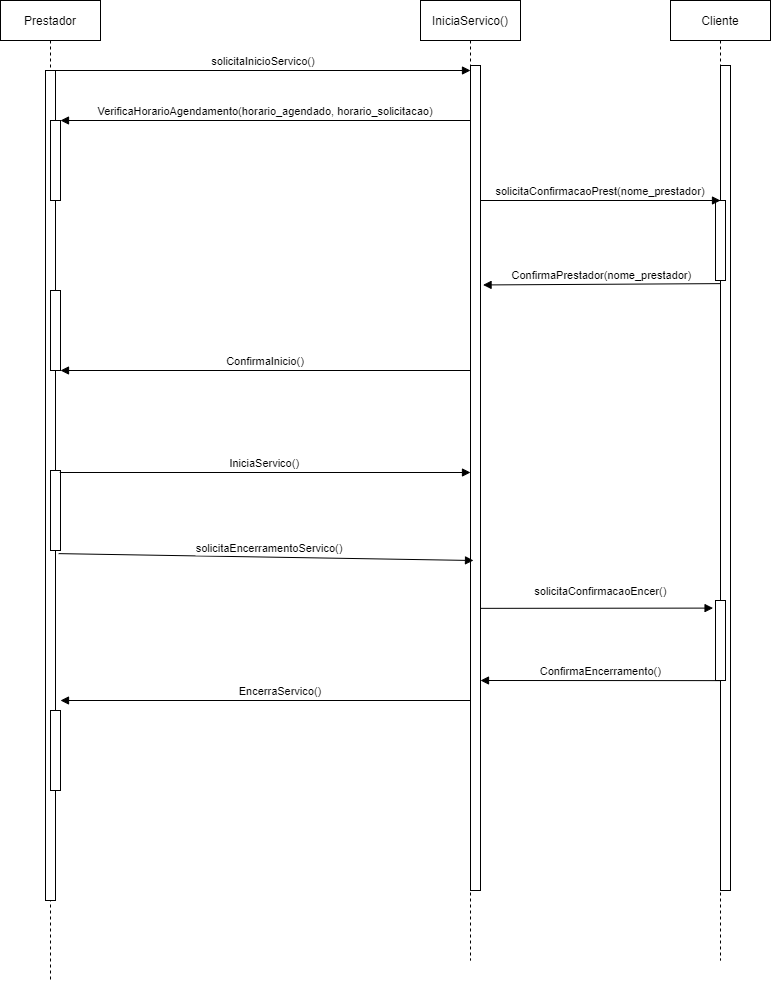

The diagram above was exported from draw.io. Its source (the exported page's mxGraphModel, read from the mxfile embedded in the PNG):
<mxGraphModel dx="1019" dy="555" grid="1" gridSize="10" guides="1" tooltips="1" connect="1" arrows="1" fold="1" page="1" pageScale="1" pageWidth="850" pageHeight="1100" math="0" shadow="0">
  <root>
    <mxCell id="0" />
    <mxCell id="1" parent="0" />
    <mxCell id="3nuBFxr9cyL0pnOWT2aG-1" value="Prestador" style="shape=umlLifeline;perimeter=lifelinePerimeter;container=1;collapsible=0;recursiveResize=0;rounded=0;shadow=0;strokeWidth=1;" parent="1" vertex="1">
      <mxGeometry x="50" y="80" width="100" height="980" as="geometry" />
    </mxCell>
    <mxCell id="3nuBFxr9cyL0pnOWT2aG-2" value="" style="points=[];perimeter=orthogonalPerimeter;rounded=0;shadow=0;strokeWidth=1;" parent="3nuBFxr9cyL0pnOWT2aG-1" vertex="1">
      <mxGeometry x="45" y="70" width="10" height="830" as="geometry" />
    </mxCell>
    <mxCell id="3nuBFxr9cyL0pnOWT2aG-4" value="" style="points=[];perimeter=orthogonalPerimeter;rounded=0;shadow=0;strokeWidth=1;" parent="3nuBFxr9cyL0pnOWT2aG-1" vertex="1">
      <mxGeometry x="50" y="120" width="10" height="80" as="geometry" />
    </mxCell>
    <mxCell id="1w_mUOxhd7xlszKmeMjI-1" value="" style="points=[];perimeter=orthogonalPerimeter;rounded=0;shadow=0;strokeWidth=1;" vertex="1" parent="3nuBFxr9cyL0pnOWT2aG-1">
      <mxGeometry x="50" y="290" width="10" height="80" as="geometry" />
    </mxCell>
    <mxCell id="1w_mUOxhd7xlszKmeMjI-9" value="" style="points=[];perimeter=orthogonalPerimeter;rounded=0;shadow=0;strokeWidth=1;" vertex="1" parent="3nuBFxr9cyL0pnOWT2aG-1">
      <mxGeometry x="50" y="710" width="10" height="80" as="geometry" />
    </mxCell>
    <mxCell id="1w_mUOxhd7xlszKmeMjI-8" value="" style="points=[];perimeter=orthogonalPerimeter;rounded=0;shadow=0;strokeWidth=1;" vertex="1" parent="3nuBFxr9cyL0pnOWT2aG-1">
      <mxGeometry x="50" y="470" width="10" height="80" as="geometry" />
    </mxCell>
    <mxCell id="3nuBFxr9cyL0pnOWT2aG-5" value="IniciaServico()" style="shape=umlLifeline;perimeter=lifelinePerimeter;container=1;collapsible=0;recursiveResize=0;rounded=0;shadow=0;strokeWidth=1;size=40;" parent="1" vertex="1">
      <mxGeometry x="470" y="80" width="100" height="960" as="geometry" />
    </mxCell>
    <mxCell id="3nuBFxr9cyL0pnOWT2aG-6" value="" style="points=[];perimeter=orthogonalPerimeter;rounded=0;shadow=0;strokeWidth=1;" parent="3nuBFxr9cyL0pnOWT2aG-5" vertex="1">
      <mxGeometry x="50" y="65" width="10" height="825" as="geometry" />
    </mxCell>
    <mxCell id="3nuBFxr9cyL0pnOWT2aG-8" value="solicitaInicioServico()" style="verticalAlign=bottom;endArrow=block;shadow=0;strokeWidth=1;" parent="1" source="3nuBFxr9cyL0pnOWT2aG-2" edge="1">
      <mxGeometry relative="1" as="geometry">
        <mxPoint x="205" y="160" as="sourcePoint" />
        <mxPoint x="520" y="150" as="targetPoint" />
      </mxGeometry>
    </mxCell>
    <mxCell id="1w_mUOxhd7xlszKmeMjI-22" value="Cliente" style="shape=umlLifeline;perimeter=lifelinePerimeter;container=1;collapsible=0;recursiveResize=0;rounded=0;shadow=0;strokeWidth=1;size=40;" vertex="1" parent="1">
      <mxGeometry x="720" y="80" width="100" height="960" as="geometry" />
    </mxCell>
    <mxCell id="1w_mUOxhd7xlszKmeMjI-27" value="" style="points=[];perimeter=orthogonalPerimeter;rounded=0;shadow=0;strokeWidth=1;" vertex="1" parent="1w_mUOxhd7xlszKmeMjI-22">
      <mxGeometry x="50" y="65" width="10" height="825" as="geometry" />
    </mxCell>
    <mxCell id="1w_mUOxhd7xlszKmeMjI-28" value="" style="points=[];perimeter=orthogonalPerimeter;rounded=0;shadow=0;strokeWidth=1;" vertex="1" parent="1w_mUOxhd7xlszKmeMjI-22">
      <mxGeometry x="45" y="200" width="10" height="80" as="geometry" />
    </mxCell>
    <mxCell id="1w_mUOxhd7xlszKmeMjI-38" value="" style="points=[];perimeter=orthogonalPerimeter;rounded=0;shadow=0;strokeWidth=1;" vertex="1" parent="1w_mUOxhd7xlszKmeMjI-22">
      <mxGeometry x="45" y="600" width="10" height="80" as="geometry" />
    </mxCell>
    <mxCell id="1w_mUOxhd7xlszKmeMjI-37" value="solicitaConfirmacaoEncer()" style="verticalAlign=bottom;endArrow=block;shadow=0;strokeWidth=1;entryX=-0.244;entryY=0.095;entryDx=0;entryDy=0;entryPerimeter=0;exitX=1.034;exitY=0.658;exitDx=0;exitDy=0;exitPerimeter=0;" edge="1" parent="1" source="3nuBFxr9cyL0pnOWT2aG-6" target="1w_mUOxhd7xlszKmeMjI-38">
      <mxGeometry x="0.0306" y="8" relative="1" as="geometry">
        <mxPoint x="534" y="740" as="sourcePoint" />
        <mxPoint x="760" y="660" as="targetPoint" />
        <mxPoint as="offset" />
        <Array as="points" />
      </mxGeometry>
    </mxCell>
    <mxCell id="1w_mUOxhd7xlszKmeMjI-40" value="ConfirmaPrestador(nome_prestador)" style="verticalAlign=bottom;endArrow=block;shadow=0;strokeWidth=1;exitX=0.534;exitY=1.039;exitDx=0;exitDy=0;exitPerimeter=0;entryX=1.256;entryY=0.266;entryDx=0;entryDy=0;entryPerimeter=0;" edge="1" parent="1" source="1w_mUOxhd7xlszKmeMjI-28" target="3nuBFxr9cyL0pnOWT2aG-6">
      <mxGeometry relative="1" as="geometry">
        <mxPoint x="540" y="299" as="sourcePoint" />
        <mxPoint x="530" y="373" as="targetPoint" />
        <mxPoint as="offset" />
      </mxGeometry>
    </mxCell>
    <mxCell id="1w_mUOxhd7xlszKmeMjI-41" value="ConfirmaInicio()" style="verticalAlign=bottom;endArrow=block;shadow=0;strokeWidth=1;entryX=1;entryY=1;entryDx=0;entryDy=0;entryPerimeter=0;" edge="1" parent="1" source="3nuBFxr9cyL0pnOWT2aG-6" target="1w_mUOxhd7xlszKmeMjI-1">
      <mxGeometry relative="1" as="geometry">
        <mxPoint x="520" y="470" as="sourcePoint" />
        <mxPoint x="340" y="460" as="targetPoint" />
      </mxGeometry>
    </mxCell>
    <mxCell id="1w_mUOxhd7xlszKmeMjI-42" value="solicitaEncerramentoServico()" style="verticalAlign=bottom;endArrow=block;shadow=0;strokeWidth=1;startArrow=none;exitX=0.812;exitY=1.039;exitDx=0;exitDy=0;exitPerimeter=0;" edge="1" parent="1" source="1w_mUOxhd7xlszKmeMjI-8">
      <mxGeometry x="0.0179" relative="1" as="geometry">
        <mxPoint x="110" y="650.4" as="sourcePoint" />
        <mxPoint x="523" y="640" as="targetPoint" />
        <mxPoint as="offset" />
      </mxGeometry>
    </mxCell>
    <mxCell id="1w_mUOxhd7xlszKmeMjI-43" value="EncerraServico()" style="verticalAlign=bottom;endArrow=block;shadow=0;strokeWidth=1;entryX=1;entryY=1;entryDx=0;entryDy=0;entryPerimeter=0;" edge="1" parent="1">
      <mxGeometry x="-0.0732" relative="1" as="geometry">
        <mxPoint x="520" y="780" as="sourcePoint" />
        <mxPoint x="110" y="780" as="targetPoint" />
        <mxPoint as="offset" />
      </mxGeometry>
    </mxCell>
    <mxCell id="1w_mUOxhd7xlszKmeMjI-44" value="VerificaHorarioAgendamento(horario_agendado, horario_solicitacao)" style="verticalAlign=bottom;endArrow=block;shadow=0;strokeWidth=1;entryX=1;entryY=1;entryDx=0;entryDy=0;entryPerimeter=0;" edge="1" parent="1">
      <mxGeometry relative="1" as="geometry">
        <mxPoint x="520" y="200" as="sourcePoint" />
        <mxPoint x="110" y="200" as="targetPoint" />
      </mxGeometry>
    </mxCell>
    <mxCell id="1w_mUOxhd7xlszKmeMjI-45" value="ConfirmaEncerramento()" style="verticalAlign=bottom;endArrow=block;shadow=0;strokeWidth=1;exitX=0.534;exitY=1.039;exitDx=0;exitDy=0;exitPerimeter=0;" edge="1" parent="1">
      <mxGeometry relative="1" as="geometry">
        <mxPoint x="770.3399999999999" y="760.12" as="sourcePoint" />
        <mxPoint x="530" y="760" as="targetPoint" />
        <mxPoint as="offset" />
      </mxGeometry>
    </mxCell>
    <mxCell id="1w_mUOxhd7xlszKmeMjI-31" value="solicitaConfirmacaoPrest(nome_prestador)" style="verticalAlign=bottom;endArrow=block;shadow=0;strokeWidth=1;" edge="1" parent="1">
      <mxGeometry relative="1" as="geometry">
        <mxPoint x="530" y="280" as="sourcePoint" />
        <mxPoint x="770" y="280" as="targetPoint" />
        <mxPoint as="offset" />
      </mxGeometry>
    </mxCell>
    <mxCell id="1w_mUOxhd7xlszKmeMjI-35" value="IniciaServico()" style="verticalAlign=bottom;endArrow=block;shadow=0;strokeWidth=1;startArrow=none;exitX=0.923;exitY=0.025;exitDx=0;exitDy=0;exitPerimeter=0;" edge="1" parent="1" source="1w_mUOxhd7xlszKmeMjI-8">
      <mxGeometry relative="1" as="geometry">
        <mxPoint x="105" y="600" as="sourcePoint" />
        <mxPoint x="520" y="552" as="targetPoint" />
      </mxGeometry>
    </mxCell>
  </root>
</mxGraphModel>